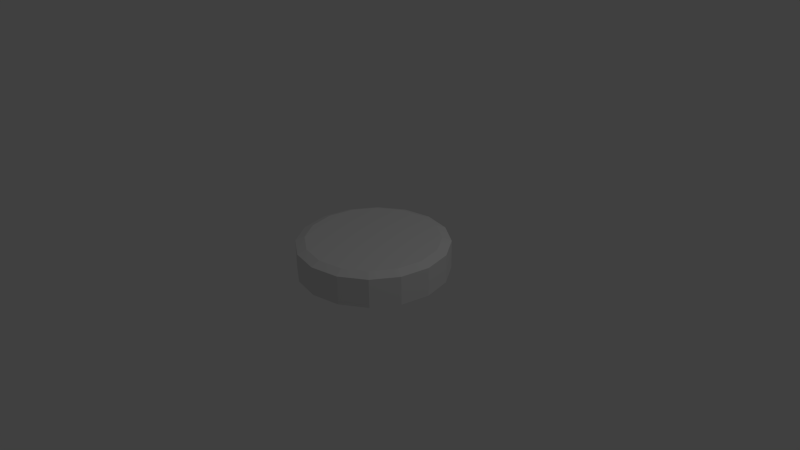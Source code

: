 # Source: pill.blend  (saved by Blender 2.74.0; exported with 4.5.12 LTS)
import bpy
from mathutils import Matrix  # noqa: F401  (used for matrix-valued properties, if any)

bpy.ops.wm.read_factory_settings(use_empty=True)
scene = bpy.context.scene
scene.name = 'Scene'

# ---- collections
col_collection_1 = bpy.data.collections.new('Collection 1'); scene.collection.children.link(col_collection_1)

# ---- world
world_world = bpy.data.worlds.new('World'); scene.world = world_world
world_world.color = (0.05088, 0.05088, 0.05088)
world_world.use_sun_shadow = False
world_world.sun_shadow_jitter_overblur = 0.0
world_world.cycles.sampling_method = 'MANUAL'
world_world.cycles.sample_map_resolution = 256

# ---- cameras
cam_camera = bpy.data.cameras.new('Camera')
cam_camera.clip_end = 100.0
cam_camera.lens = 35.0
cam_camera.sensor_width = 32.0
cam_camera.sensor_height = 18.0
cam_camera.ortho_scale = 7.314
cam_camera.dof.focus_distance = 0.0
cam_camera.dof.aperture_fstop = 128.0

# ---- lights
light_lamp = bpy.data.lights.new('Lamp', 'POINT')
light_lamp.transmission_factor = 0.0
light_lamp.cutoff_distance = 30.0
light_lamp.energy = 100.0
light_lamp.shadow_buffer_clip_start = 1.001
light_lamp.shadow_soft_size = 0.1
light_lamp.shadow_maximum_resolution = 0.006
light_lamp.use_absolute_resolution = True
light_lamp.cycles.use_multiple_importance_sampling = False

# ---- meshes
me_cylinder = bpy.data.meshes.new('Cylinder')
me_cylinder.from_pydata([(0.0, 1.0, 0.5735), (1.198e-07, 0.8791, 0.7141), (0.3827, 0.9239, 0.5735), (0.3364, 0.8122, 0.7141), (0.7071, 0.7071, 0.5735), (0.6216, 0.6216, 0.7141), (0.9239, 0.3827, 0.5735), (0.8122, 0.3364, 0.7141), (1.0, -4.371e-08, 0.5735), (0.8791, -3.587e-08, 0.7141), (0.9239, -0.3827, 0.5735), (0.8122, -0.3364, 0.7141), (0.7071, -0.7071, 0.5735), (0.6216, -0.6216, 0.7141), (0.3827, -0.9239, 0.5735), (0.3364, -0.8122, 0.7141), (1.51e-07, -1.0, 0.5735), (1.304e-07, -0.8791, 0.7141), (-0.3827, -0.9239, 0.5735), (-0.3364, -0.8122, 0.7141), (-0.7071, -0.7071, 0.5735), (-0.6216, -0.6216, 0.7141), (-0.9239, -0.3827, 0.5735), (-0.8122, -0.3364, 0.7141), (-1.0, 1.192e-08, 0.5735), (-0.8791, -1.389e-09, 0.7141), (-0.9239, 0.3827, 0.5735), (-0.8122, 0.3364, 0.7141), (-0.7071, 0.7071, 0.5735), (-0.6216, 0.6216, 0.7141), (-0.3827, 0.9239, 0.5735), (-0.3364, 0.8122, 0.7141), (0.0, 1.0, -0.5614), (-8.543e-09, 0.7711, -0.7121), (0.2951, 0.7124, -0.7121), (0.3827, 0.9239, -0.5614), (0.5453, 0.5453, -0.7121), (0.7071, 0.7071, -0.5614), (0.7124, 0.2951, -0.7121), (0.9239, 0.3827, -0.5614), (0.7711, -3.723e-08, -0.7121), (1.0, -4.371e-08, -0.5614), (0.7124, -0.2951, -0.7121), (0.9239, -0.3827, -0.5614), (0.5453, -0.5453, -0.7121), (0.7071, -0.7071, -0.5614), (0.2951, -0.7124, -0.7121), (0.3827, -0.9239, -0.5614), (1.206e-07, -0.7711, -0.7121), (1.51e-07, -1.0, -0.5614), (-0.2951, -0.7124, -0.7121), (-0.3827, -0.9239, -0.5614), (-0.5453, -0.5453, -0.7121), (-0.7071, -0.7071, -0.5614), (-0.7124, -0.2951, -0.7121), (-0.9239, -0.3827, -0.5614), (-0.7711, 5.746e-10, -0.7121), (-1.0, 1.192e-08, -0.5614), (-0.7124, 0.2951, -0.7121), (-0.9239, 0.3827, -0.5614), (-0.5453, 0.5453, -0.7121), (-0.7071, 0.7071, -0.5614), (-0.2951, 0.7124, -0.7121), (-0.3827, 0.9239, -0.5614)], [], [(32, 0, 2, 35), (39, 6, 8, 41), (41, 8, 10, 43), (43, 10, 12, 45), (45, 12, 14, 47), (47, 14, 16, 49), (49, 16, 18, 51), (51, 18, 20, 53), (53, 20, 22, 55), (55, 22, 24, 57), (57, 24, 26, 59), (59, 26, 28, 61), (61, 28, 30, 63), (37, 4, 6, 39), (9, 25, 23, 21, 19, 17, 15, 13, 11), (63, 30, 0, 32), (2, 0, 1, 3), (4, 2, 3, 5), (6, 4, 5, 7), (8, 6, 7, 9), (10, 8, 9, 11), (12, 10, 11, 13), (14, 12, 13, 15), (16, 14, 15, 17), (18, 16, 17, 19), (20, 18, 19, 21), (22, 20, 21, 23), (24, 22, 23, 25), (26, 24, 25, 27), (28, 26, 27, 29), (30, 28, 29, 31), (0, 30, 31, 1), (35, 2, 4, 37), (32, 35, 34, 33), (35, 37, 36, 34), (37, 39, 38, 36), (39, 41, 40, 38), (41, 43, 42, 40), (43, 45, 44, 42), (45, 47, 46, 44), (47, 49, 48, 46), (49, 51, 50, 48), (51, 53, 52, 50), (53, 55, 54, 52), (55, 57, 56, 54), (57, 59, 58, 56), (59, 61, 60, 58), (61, 63, 62, 60), (63, 32, 33, 62), (33, 34, 36, 38, 40, 42, 44, 46, 48, 50, 52, 54, 56, 58, 60, 62), (1, 31, 29, 27, 25, 9, 7, 5, 3)])
_uv = me_cylinder.uv_layers.new(name='UVMap')
_uv.uv.foreach_set('vector', [0.6733, 0.4588, 0.6563, 0.3143, 0.7078, 0.3143, 0.6875, 0.4578, 0.7114, 0.4797, 0.7918, 0.4003, 0.8116, 0.4733, 0.7174, 0.4993, 0.7174, 0.4993, 0.8116, 0.4733, 0.8116, 0.5523, 0.7181, 0.5211, 0.7181, 0.5211, 0.8116, 0.5523, 0.7918, 0.6253, 0.7133, 0.5415, 0.7133, 0.5415, 0.7918, 0.6253, 0.7554, 0.6812, 0.7037, 0.5576, 0.7037, 0.5576, 0.7554, 0.6812, 0.7078, 0.7114, 0.6908, 0.5669, 0.6908, 0.5669, 0.7078, 0.7114, 0.6563, 0.7115, 0.6766, 0.568, 0.6766, 0.568, 0.6563, 0.7115, 0.6086, 0.6812, 0.6632, 0.5606, 0.6632, 0.5606, 0.6086, 0.6812, 0.5722, 0.6253, 0.6527, 0.546, 0.6527, 0.546, 0.5722, 0.6253, 0.5525, 0.5523, 0.6467, 0.5263, 0.6467, 0.5263, 0.5525, 0.5523, 0.5525, 0.4732, 0.646, 0.5045, 0.646, 0.5045, 0.5525, 0.4732, 0.5723, 0.4003, 0.6508, 0.4841, 0.6508, 0.4841, 0.5723, 0.4003, 0.6087, 0.3445, 0.6604, 0.468, 0.7009, 0.4651, 0.7554, 0.3445, 0.7918, 0.4003, 0.7114, 0.4797, 0.402, 0.5001, 0.1839, 0.5199, 0.1897, 0.4541, 0.2113, 0.3967, 0.2453, 0.3565, 0.2866, 0.3396, 0.3289, 0.3487, 0.3657, 0.3825, 0.3913, 0.4356, 0.6604, 0.468, 0.6087, 0.3445, 0.6563, 0.3143, 0.6733, 0.4588, 0.3526, 0.6968, 0.302, 0.7176, 0.3001, 0.6803, 0.3415, 0.6635, 0.3941, 0.6475, 0.3526, 0.6968, 0.3415, 0.6635, 0.3754, 0.6233, 0.4199, 0.5774, 0.3941, 0.6475, 0.3754, 0.6233, 0.3966, 0.566, 0.4265, 0.4973, 0.4199, 0.5774, 0.3966, 0.566, 0.402, 0.5001, 0.4133, 0.419, 0.4265, 0.4973, 0.402, 0.5001, 0.3913, 0.4356, 0.3817, 0.3544, 0.4133, 0.419, 0.3913, 0.4356, 0.3657, 0.3825, 0.3366, 0.3134, 0.3817, 0.3544, 0.3657, 0.3825, 0.3289, 0.3487, 0.2847, 0.3024, 0.3366, 0.3134, 0.3289, 0.3487, 0.2866, 0.3396, 0.2341, 0.3232, 0.2847, 0.3024, 0.2866, 0.3396, 0.2453, 0.3565, 0.1927, 0.3724, 0.2341, 0.3232, 0.2453, 0.3565, 0.2113, 0.3967, 0.1664, 0.4424, 0.1927, 0.3724, 0.2113, 0.3967, 0.1897, 0.4541, 0.1594, 0.5227, 0.1664, 0.4424, 0.1897, 0.4541, 0.1839, 0.5199, 0.173, 0.601, 0.1594, 0.5227, 0.1839, 0.5199, 0.1949, 0.5842, 0.2049, 0.6655, 0.173, 0.601, 0.1949, 0.5842, 0.2209, 0.6373, 0.2501, 0.7066, 0.2049, 0.6655, 0.2209, 0.6373, 0.2578, 0.6712, 0.302, 0.7176, 0.2501, 0.7066, 0.2578, 0.6712, 0.3001, 0.6803, 0.6875, 0.4578, 0.7078, 0.3143, 0.7554, 0.3445, 0.7009, 0.4651, 0.6733, 0.4588, 0.6875, 0.4578, 0.6862, 0.4726, 0.6758, 0.4733, 0.6875, 0.4578, 0.7009, 0.4651, 0.696, 0.4781, 0.6862, 0.4726, 0.7009, 0.4651, 0.7114, 0.4797, 0.7037, 0.4888, 0.696, 0.4781, 0.7114, 0.4797, 0.7174, 0.4993, 0.708, 0.5032, 0.7037, 0.4888, 0.7174, 0.4993, 0.7181, 0.5211, 0.7084, 0.5191, 0.708, 0.5032, 0.7181, 0.5211, 0.7133, 0.5415, 0.7048, 0.534, 0.7084, 0.5191, 0.7133, 0.5415, 0.7037, 0.5576, 0.6978, 0.5457, 0.7048, 0.534, 0.7037, 0.5576, 0.6908, 0.5669, 0.6883, 0.5524, 0.6978, 0.5457, 0.6908, 0.5669, 0.6766, 0.568, 0.6779, 0.5531, 0.6883, 0.5524, 0.6766, 0.568, 0.6632, 0.5606, 0.6681, 0.5476, 0.6779, 0.5531, 0.6632, 0.5606, 0.6527, 0.546, 0.6604, 0.5368, 0.6681, 0.5476, 0.6527, 0.546, 0.6467, 0.5263, 0.6561, 0.5224, 0.6604, 0.5368, 0.6467, 0.5263, 0.646, 0.5045, 0.6556, 0.5065, 0.6561, 0.5224, 0.646, 0.5045, 0.6508, 0.4841, 0.6592, 0.4916, 0.6556, 0.5065, 0.6508, 0.4841, 0.6604, 0.468, 0.6663, 0.4799, 0.6592, 0.4916, 0.6604, 0.468, 0.6733, 0.4588, 0.6758, 0.4733, 0.6663, 0.4799, 0.6758, 0.4733, 0.6862, 0.4726, 0.696, 0.4781, 0.7037, 0.4888, 0.708, 0.5032, 0.7084, 0.5191, 0.7048, 0.534, 0.6978, 0.5457, 0.6883, 0.5524, 0.6779, 0.5531, 0.6681, 0.5476, 0.6604, 0.5368, 0.6561, 0.5224, 0.6556, 0.5065, 0.6592, 0.4916, 0.6663, 0.4799, 0.3001, 0.6803, 0.2578, 0.6712, 0.2209, 0.6373, 0.1949, 0.5842, 0.1839, 0.5199, 0.402, 0.5001, 0.3966, 0.566, 0.3754, 0.6233, 0.3415, 0.6635])
me_cylinder.use_remesh_preserve_volume = False
me_cylinder.use_remesh_preserve_attributes = False
me_cylinder.use_mirror_vertex_groups = False
me_cylinder.update()

# ---- objects
ob_cylinder = bpy.data.objects.new('Cylinder', me_cylinder)
ob_lamp = bpy.data.objects.new('Lamp', light_lamp)
ob_camera = bpy.data.objects.new('Camera', cam_camera)

# ---- transforms, parenting, visibility, modifiers, constraints
ob_cylinder.location = (0.0, 0.0, 0.0)
ob_cylinder.scale = (1.0, 1.0, 0.3398)
ob_cylinder.lineart.crease_threshold = 0.0
ob_lamp.location = (4.076, 1.005, 5.904)
ob_lamp.rotation_euler = (0.6503, 0.05522, 1.866)
ob_lamp.lock_rotations_4d = False
ob_lamp.empty_display_type = 'ARROWS'
ob_lamp.color = (0.0, 0.0, 0.0, 0.0)
ob_lamp.lineart.crease_threshold = 0.0
ob_camera.location = (7.481, -6.508, 5.344)
ob_camera.rotation_euler = (1.109, 0.01082, 0.8149)
ob_camera.lock_rotations_4d = False
ob_camera.empty_display_type = 'ARROWS'
ob_camera.color = (0.0, 0.0, 0.0, 0.0)
ob_camera.display_type = 'WIRE'
ob_camera.lineart.crease_threshold = 0.0

# ---- collection membership
col_collection_1.objects.link(ob_cylinder)
col_collection_1.objects.link(ob_lamp)
col_collection_1.objects.link(ob_camera)

# ---- scene / render settings (as saved in the file)
scene.camera = ob_camera
scene.frame_start = 1; scene.frame_end = 250; scene.frame_set(1)
scene.render.engine = 'BLENDER_EEVEE_NEXT'
scene.render.resolution_percentage = 50
scene.render.dither_intensity = 0.0
scene.cycles.use_denoising = False
scene.cycles.samples = 10
scene.cycles.sampling_pattern = 'TABULATED_SOBOL'
scene.cycles.light_sampling_threshold = 0.0
scene.cycles.use_adaptive_sampling = False
scene.cycles.use_light_tree = False
scene.cycles.blur_glossy = 0.0
scene.cycles.pixel_filter_type = 'GAUSSIAN'
scene.cycles.sample_clamp_indirect = 0.0
scene.view_settings.view_transform = 'Standard'
bpy.context.view_layer.update()
